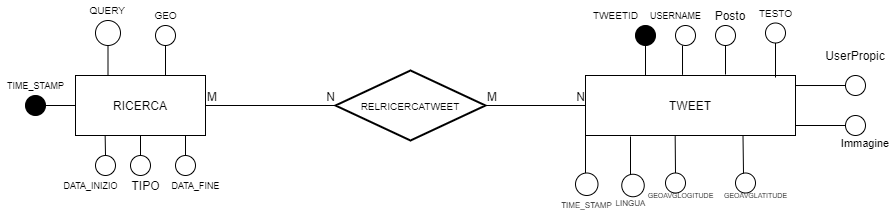

The diagram above was exported from draw.io. Its source (the exported page's mxGraphModel, read from the mxfile embedded in the PNG):
<mxGraphModel dx="1865" dy="491" grid="1" gridSize="10" guides="1" tooltips="1" connect="1" arrows="1" fold="1" page="1" pageScale="1" pageWidth="827" pageHeight="1169" math="0" shadow="0">
  <root>
    <mxCell id="0" />
    <mxCell id="1" parent="0" />
    <mxCell id="FLZZl7nNcRFWIk5bScI1-1" value="RICERCA" style="rounded=0;whiteSpace=wrap;html=1;" parent="1" vertex="1">
      <mxGeometry x="70" y="80" width="130" height="60" as="geometry" />
    </mxCell>
    <mxCell id="FLZZl7nNcRFWIk5bScI1-2" value="&lt;font size=&quot;1&quot;&gt;RELRICERCATWEET&lt;/font&gt;" style="strokeWidth=2;html=1;shape=mxgraph.flowchart.decision;whiteSpace=wrap;" parent="1" vertex="1">
      <mxGeometry x="330" y="75" width="150" height="70" as="geometry" />
    </mxCell>
    <mxCell id="FLZZl7nNcRFWIk5bScI1-3" value="TWEET" style="rounded=0;whiteSpace=wrap;html=1;" parent="1" vertex="1">
      <mxGeometry x="580" y="80" width="210" height="60" as="geometry" />
    </mxCell>
    <mxCell id="FLZZl7nNcRFWIk5bScI1-11" value="" style="endArrow=none;html=1;startArrow=none;entryX=0.228;entryY=0.994;entryDx=0;entryDy=0;entryPerimeter=0;" parent="1" source="FLZZl7nNcRFWIk5bScI1-21" target="FLZZl7nNcRFWIk5bScI1-1" edge="1">
      <mxGeometry width="50" height="50" relative="1" as="geometry">
        <mxPoint x="140" y="190" as="sourcePoint" />
        <mxPoint x="108" y="140" as="targetPoint" />
      </mxGeometry>
    </mxCell>
    <mxCell id="FLZZl7nNcRFWIk5bScI1-12" value="" style="endArrow=none;html=1;startArrow=none;entryX=0;entryY=0.5;entryDx=0;entryDy=0;" parent="1" source="FLZZl7nNcRFWIk5bScI1-19" target="FLZZl7nNcRFWIk5bScI1-1" edge="1">
      <mxGeometry width="50" height="50" relative="1" as="geometry">
        <mxPoint x="103" y="190" as="sourcePoint" />
        <mxPoint x="60" y="108" as="targetPoint" />
      </mxGeometry>
    </mxCell>
    <mxCell id="FLZZl7nNcRFWIk5bScI1-13" value="" style="endArrow=none;html=1;startArrow=none;" parent="1" source="FLZZl7nNcRFWIk5bScI1-24" edge="1">
      <mxGeometry width="50" height="50" relative="1" as="geometry">
        <mxPoint x="180" y="190" as="sourcePoint" />
        <mxPoint x="180" y="140" as="targetPoint" />
      </mxGeometry>
    </mxCell>
    <mxCell id="FLZZl7nNcRFWIk5bScI1-14" value="" style="endArrow=none;html=1;startArrow=none;" parent="1" source="FLZZl7nNcRFWIk5bScI1-17" edge="1">
      <mxGeometry width="50" height="50" relative="1" as="geometry">
        <mxPoint x="160" y="80" as="sourcePoint" />
        <mxPoint x="160" y="40" as="targetPoint" />
      </mxGeometry>
    </mxCell>
    <mxCell id="FLZZl7nNcRFWIk5bScI1-15" value="" style="endArrow=none;html=1;entryX=0.5;entryY=1;entryDx=0;entryDy=0;exitX=0.25;exitY=0;exitDx=0;exitDy=0;" parent="1" source="FLZZl7nNcRFWIk5bScI1-1" target="mk-ljjkhpBP4exZao7xx-1" edge="1">
      <mxGeometry width="50" height="50" relative="1" as="geometry">
        <mxPoint x="120" y="80" as="sourcePoint" />
        <mxPoint x="120" y="50" as="targetPoint" />
      </mxGeometry>
    </mxCell>
    <mxCell id="FLZZl7nNcRFWIk5bScI1-17" value="" style="ellipse;whiteSpace=wrap;html=1;aspect=fixed;" parent="1" vertex="1">
      <mxGeometry x="150" y="30" width="20" height="20" as="geometry" />
    </mxCell>
    <mxCell id="FLZZl7nNcRFWIk5bScI1-18" value="" style="endArrow=none;html=1;" parent="1" target="FLZZl7nNcRFWIk5bScI1-17" edge="1">
      <mxGeometry width="50" height="50" relative="1" as="geometry">
        <mxPoint x="160" y="80" as="sourcePoint" />
        <mxPoint x="160" y="40" as="targetPoint" />
      </mxGeometry>
    </mxCell>
    <mxCell id="FLZZl7nNcRFWIk5bScI1-19" value="" style="ellipse;whiteSpace=wrap;html=1;aspect=fixed;fillColor=#000000;" parent="1" vertex="1">
      <mxGeometry x="20" y="100" width="20" height="20" as="geometry" />
    </mxCell>
    <mxCell id="FLZZl7nNcRFWIk5bScI1-21" value="" style="ellipse;whiteSpace=wrap;html=1;aspect=fixed;" parent="1" vertex="1">
      <mxGeometry x="90" y="160" width="20" height="20" as="geometry" />
    </mxCell>
    <mxCell id="FLZZl7nNcRFWIk5bScI1-24" value="" style="ellipse;whiteSpace=wrap;html=1;aspect=fixed;" parent="1" vertex="1">
      <mxGeometry x="170" y="160" width="20" height="20" as="geometry" />
    </mxCell>
    <mxCell id="FLZZl7nNcRFWIk5bScI1-27" value="" style="endArrow=none;html=1;rounded=0;entryX=0;entryY=0.5;entryDx=0;entryDy=0;entryPerimeter=0;exitX=1;exitY=0.5;exitDx=0;exitDy=0;" parent="1" source="FLZZl7nNcRFWIk5bScI1-1" target="FLZZl7nNcRFWIk5bScI1-2" edge="1">
      <mxGeometry relative="1" as="geometry">
        <mxPoint x="230" y="110" as="sourcePoint" />
        <mxPoint x="300" y="110" as="targetPoint" />
      </mxGeometry>
    </mxCell>
    <mxCell id="FLZZl7nNcRFWIk5bScI1-28" value="M" style="resizable=0;html=1;align=left;verticalAlign=bottom;" parent="FLZZl7nNcRFWIk5bScI1-27" connectable="0" vertex="1">
      <mxGeometry x="-1" relative="1" as="geometry" />
    </mxCell>
    <mxCell id="FLZZl7nNcRFWIk5bScI1-29" value="N" style="resizable=0;html=1;align=right;verticalAlign=bottom;" parent="FLZZl7nNcRFWIk5bScI1-27" connectable="0" vertex="1">
      <mxGeometry x="1" relative="1" as="geometry" />
    </mxCell>
    <mxCell id="FLZZl7nNcRFWIk5bScI1-30" value="" style="endArrow=none;html=1;rounded=0;entryX=0;entryY=0.5;entryDx=0;entryDy=0;exitX=1;exitY=0.5;exitDx=0;exitDy=0;exitPerimeter=0;" parent="1" source="FLZZl7nNcRFWIk5bScI1-2" target="FLZZl7nNcRFWIk5bScI1-3" edge="1">
      <mxGeometry relative="1" as="geometry">
        <mxPoint x="390" y="179.17000000000002" as="sourcePoint" />
        <mxPoint x="550" y="179.17000000000002" as="targetPoint" />
      </mxGeometry>
    </mxCell>
    <mxCell id="FLZZl7nNcRFWIk5bScI1-31" value="M" style="resizable=0;html=1;align=left;verticalAlign=bottom;" parent="FLZZl7nNcRFWIk5bScI1-30" connectable="0" vertex="1">
      <mxGeometry x="-1" relative="1" as="geometry" />
    </mxCell>
    <mxCell id="FLZZl7nNcRFWIk5bScI1-32" value="N" style="resizable=0;html=1;align=right;verticalAlign=bottom;" parent="FLZZl7nNcRFWIk5bScI1-30" connectable="0" vertex="1">
      <mxGeometry x="1" relative="1" as="geometry" />
    </mxCell>
    <mxCell id="FLZZl7nNcRFWIk5bScI1-33" value="" style="endArrow=none;html=1;startArrow=none;" parent="1" source="FLZZl7nNcRFWIk5bScI1-40" edge="1">
      <mxGeometry width="50" height="50" relative="1" as="geometry">
        <mxPoint x="640" y="80" as="sourcePoint" />
        <mxPoint x="640" y="30" as="targetPoint" />
      </mxGeometry>
    </mxCell>
    <mxCell id="FLZZl7nNcRFWIk5bScI1-36" value="" style="endArrow=none;html=1;startArrow=none;entryX=0.427;entryY=1.011;entryDx=0;entryDy=0;entryPerimeter=0;" parent="1" target="FLZZl7nNcRFWIk5bScI1-3" edge="1">
      <mxGeometry width="50" height="50" relative="1" as="geometry">
        <mxPoint x="670" y="178" as="sourcePoint" />
        <mxPoint x="675.1935483870966" y="140" as="targetPoint" />
      </mxGeometry>
    </mxCell>
    <mxCell id="FLZZl7nNcRFWIk5bScI1-37" value="" style="endArrow=none;html=1;startArrow=none;entryX=0;entryY=1;entryDx=0;entryDy=0;" parent="1" target="FLZZl7nNcRFWIk5bScI1-3" edge="1">
      <mxGeometry width="50" height="50" relative="1" as="geometry">
        <mxPoint x="580" y="181" as="sourcePoint" />
        <mxPoint x="606" y="140" as="targetPoint" />
      </mxGeometry>
    </mxCell>
    <mxCell id="FLZZl7nNcRFWIk5bScI1-39" value="" style="endArrow=none;html=1;startArrow=none;" parent="1" edge="1">
      <mxGeometry width="50" height="50" relative="1" as="geometry">
        <mxPoint x="625" y="180" as="sourcePoint" />
        <mxPoint x="625" y="141" as="targetPoint" />
      </mxGeometry>
    </mxCell>
    <mxCell id="FLZZl7nNcRFWIk5bScI1-40" value="" style="ellipse;whiteSpace=wrap;html=1;aspect=fixed;labelBackgroundColor=#000000;fillColor=#00000;" parent="1" vertex="1">
      <mxGeometry x="630" y="30" width="20" height="20" as="geometry" />
    </mxCell>
    <mxCell id="FLZZl7nNcRFWIk5bScI1-41" value="" style="endArrow=none;html=1;" parent="1" target="FLZZl7nNcRFWIk5bScI1-40" edge="1">
      <mxGeometry width="50" height="50" relative="1" as="geometry">
        <mxPoint x="640" y="79.99999999999994" as="sourcePoint" />
        <mxPoint x="640" y="30" as="targetPoint" />
      </mxGeometry>
    </mxCell>
    <mxCell id="FLZZl7nNcRFWIk5bScI1-42" value="" style="ellipse;whiteSpace=wrap;html=1;aspect=fixed;" parent="1" vertex="1">
      <mxGeometry x="670" y="30" width="20" height="20" as="geometry" />
    </mxCell>
    <mxCell id="FLZZl7nNcRFWIk5bScI1-43" value="" style="endArrow=none;html=1;exitX=0.462;exitY=-0.011;exitDx=0;exitDy=0;exitPerimeter=0;" parent="1" source="FLZZl7nNcRFWIk5bScI1-3" edge="1">
      <mxGeometry width="50" height="50" relative="1" as="geometry">
        <mxPoint x="670" y="79.99999999999994" as="sourcePoint" />
        <mxPoint x="677" y="50" as="targetPoint" />
      </mxGeometry>
    </mxCell>
    <mxCell id="FLZZl7nNcRFWIk5bScI1-44" value="" style="ellipse;whiteSpace=wrap;html=1;aspect=fixed;" parent="1" vertex="1">
      <mxGeometry x="760" y="27.5" width="20" height="20" as="geometry" />
    </mxCell>
    <mxCell id="FLZZl7nNcRFWIk5bScI1-45" value="" style="endArrow=none;html=1;" parent="1" target="FLZZl7nNcRFWIk5bScI1-44" edge="1">
      <mxGeometry width="50" height="50" relative="1" as="geometry">
        <mxPoint x="770" y="82" as="sourcePoint" />
        <mxPoint x="700" y="30" as="targetPoint" />
      </mxGeometry>
    </mxCell>
    <mxCell id="FLZZl7nNcRFWIk5bScI1-46" value="" style="ellipse;whiteSpace=wrap;html=1;aspect=fixed;" parent="1" vertex="1">
      <mxGeometry x="570" y="177.5" width="22.5" height="22.5" as="geometry" />
    </mxCell>
    <mxCell id="FLZZl7nNcRFWIk5bScI1-49" value="" style="ellipse;whiteSpace=wrap;html=1;aspect=fixed;" parent="1" vertex="1">
      <mxGeometry x="730" y="177.5" width="20" height="20" as="geometry" />
    </mxCell>
    <mxCell id="FLZZl7nNcRFWIk5bScI1-50" value="" style="endArrow=none;html=1;exitX=0.75;exitY=1;exitDx=0;exitDy=0;" parent="1" source="FLZZl7nNcRFWIk5bScI1-3" edge="1">
      <mxGeometry width="50" height="50" relative="1" as="geometry">
        <mxPoint x="710" y="140" as="sourcePoint" />
        <mxPoint x="738" y="178" as="targetPoint" />
      </mxGeometry>
    </mxCell>
    <mxCell id="FLZZl7nNcRFWIk5bScI1-51" value="" style="ellipse;whiteSpace=wrap;html=1;aspect=fixed;" parent="1" vertex="1">
      <mxGeometry x="616.25" y="178.75" width="22.5" height="22.5" as="geometry" />
    </mxCell>
    <mxCell id="FLZZl7nNcRFWIk5bScI1-53" value="" style="ellipse;whiteSpace=wrap;html=1;aspect=fixed;" parent="1" vertex="1">
      <mxGeometry x="660" y="177.5" width="20" height="20" as="geometry" />
    </mxCell>
    <mxCell id="FLZZl7nNcRFWIk5bScI1-55" value="TWEETID" style="text;html=1;align=center;verticalAlign=middle;resizable=0;points=[];autosize=1;strokeColor=none;fontSize=10;" parent="1" vertex="1">
      <mxGeometry x="580" y="10" width="60" height="20" as="geometry" />
    </mxCell>
    <mxCell id="FLZZl7nNcRFWIk5bScI1-56" value="USERNAME" style="text;html=1;align=center;verticalAlign=middle;resizable=0;points=[];autosize=1;strokeColor=none;fontSize=9;" parent="1" vertex="1">
      <mxGeometry x="635" y="10" width="70" height="20" as="geometry" />
    </mxCell>
    <mxCell id="FLZZl7nNcRFWIk5bScI1-57" value="TESTO" style="text;html=1;align=center;verticalAlign=middle;resizable=0;points=[];autosize=1;strokeColor=none;fontSize=10;" parent="1" vertex="1">
      <mxGeometry x="745" y="7.5" width="50" height="20" as="geometry" />
    </mxCell>
    <mxCell id="FLZZl7nNcRFWIk5bScI1-58" value="GEOAVGLATITUDE" style="text;html=1;align=center;verticalAlign=middle;resizable=0;points=[];autosize=1;strokeColor=none;fontSize=7;" parent="1" vertex="1">
      <mxGeometry x="710" y="195" width="80" height="10" as="geometry" />
    </mxCell>
    <mxCell id="FLZZl7nNcRFWIk5bScI1-59" value="GEOAVGLOGITUDE" style="text;html=1;align=center;verticalAlign=middle;resizable=0;points=[];autosize=1;strokeColor=none;fontSize=7;" parent="1" vertex="1">
      <mxGeometry x="635" y="195" width="80" height="10" as="geometry" />
    </mxCell>
    <mxCell id="FLZZl7nNcRFWIk5bScI1-60" value="LINGUA" style="text;html=1;align=center;verticalAlign=middle;resizable=0;points=[];autosize=1;strokeColor=none;fontSize=8;" parent="1" vertex="1">
      <mxGeometry x="600" y="197.5" width="50" height="20" as="geometry" />
    </mxCell>
    <mxCell id="FLZZl7nNcRFWIk5bScI1-61" value="TIME_STAMP" style="text;html=1;align=center;verticalAlign=middle;resizable=0;points=[];autosize=1;strokeColor=none;fontSize=8;" parent="1" vertex="1">
      <mxGeometry x="546.25" y="200" width="70" height="20" as="geometry" />
    </mxCell>
    <mxCell id="FLZZl7nNcRFWIk5bScI1-62" value="&lt;font size=&quot;1&quot;&gt;QUERY&amp;nbsp;&lt;/font&gt;" style="text;html=1;align=center;verticalAlign=middle;resizable=0;points=[];autosize=1;strokeColor=none;fontSize=8;" parent="1" vertex="1">
      <mxGeometry x="77.5" y="5" width="50" height="20" as="geometry" />
    </mxCell>
    <mxCell id="FLZZl7nNcRFWIk5bScI1-63" value="&lt;font style=&quot;font-size: 10px&quot;&gt;GEO&lt;/font&gt;" style="text;html=1;align=center;verticalAlign=middle;resizable=0;points=[];autosize=1;strokeColor=none;fontSize=8;" parent="1" vertex="1">
      <mxGeometry x="140" y="10" width="40" height="20" as="geometry" />
    </mxCell>
    <mxCell id="FLZZl7nNcRFWIk5bScI1-65" value="&lt;font style=&quot;font-size: 9px;&quot;&gt;TIME_STAMP&lt;/font&gt;" style="text;html=1;align=center;verticalAlign=middle;resizable=0;points=[];autosize=1;strokeColor=none;fontSize=9;" parent="1" vertex="1">
      <mxGeometry x="-5" y="80" width="70" height="20" as="geometry" />
    </mxCell>
    <mxCell id="FLZZl7nNcRFWIk5bScI1-67" value="DATA_INIZIO" style="text;html=1;align=center;verticalAlign=middle;resizable=0;points=[];autosize=1;strokeColor=none;fontSize=9;" parent="1" vertex="1">
      <mxGeometry x="50" y="180" width="70" height="20" as="geometry" />
    </mxCell>
    <mxCell id="FLZZl7nNcRFWIk5bScI1-68" value="DATA_FINE" style="text;html=1;align=center;verticalAlign=middle;resizable=0;points=[];autosize=1;strokeColor=none;fontSize=9;" parent="1" vertex="1">
      <mxGeometry x="160" y="180" width="60" height="20" as="geometry" />
    </mxCell>
    <mxCell id="JBqjExKj-IGzkDGkUKB0-1" value="" style="endArrow=none;html=1;exitX=0.5;exitY=1;exitDx=0;exitDy=0;" parent="1" source="FLZZl7nNcRFWIk5bScI1-1" target="JBqjExKj-IGzkDGkUKB0-2" edge="1">
      <mxGeometry width="50" height="50" relative="1" as="geometry">
        <mxPoint x="360" y="270" as="sourcePoint" />
        <mxPoint x="135" y="180" as="targetPoint" />
      </mxGeometry>
    </mxCell>
    <mxCell id="JBqjExKj-IGzkDGkUKB0-2" value="" style="ellipse;whiteSpace=wrap;html=1;aspect=fixed;" parent="1" vertex="1">
      <mxGeometry x="125" y="160" width="20" height="20" as="geometry" />
    </mxCell>
    <mxCell id="JBqjExKj-IGzkDGkUKB0-3" value="TIPO" style="text;html=1;align=center;verticalAlign=middle;resizable=0;points=[];autosize=1;strokeColor=none;" parent="1" vertex="1">
      <mxGeometry x="120" y="180" width="40" height="20" as="geometry" />
    </mxCell>
    <mxCell id="mk-ljjkhpBP4exZao7xx-1" value="" style="ellipse;whiteSpace=wrap;html=1;aspect=fixed;fillColor=#FFFFFF;" parent="1" vertex="1">
      <mxGeometry x="90" y="25" width="25" height="25" as="geometry" />
    </mxCell>
    <mxCell id="mk-ljjkhpBP4exZao7xx-4" value="" style="ellipse;whiteSpace=wrap;html=1;aspect=fixed;strokeColor=#000000;fillColor=#FFFFFF;" parent="1" vertex="1">
      <mxGeometry x="840" y="80" width="20" height="20" as="geometry" />
    </mxCell>
    <mxCell id="mk-ljjkhpBP4exZao7xx-9" value="" style="endArrow=none;html=1;entryX=0;entryY=0.5;entryDx=0;entryDy=0;exitX=1;exitY=0.167;exitDx=0;exitDy=0;exitPerimeter=0;" parent="1" source="FLZZl7nNcRFWIk5bScI1-3" target="mk-ljjkhpBP4exZao7xx-4" edge="1">
      <mxGeometry width="50" height="50" relative="1" as="geometry">
        <mxPoint x="790" y="97.5" as="sourcePoint" />
        <mxPoint x="840" y="47.5" as="targetPoint" />
      </mxGeometry>
    </mxCell>
    <mxCell id="mk-ljjkhpBP4exZao7xx-10" value="UserPropic" style="text;html=1;strokeColor=none;fillColor=none;align=center;verticalAlign=middle;whiteSpace=wrap;rounded=0;" parent="1" vertex="1">
      <mxGeometry x="830" y="50" width="40" height="20" as="geometry" />
    </mxCell>
    <mxCell id="mk-ljjkhpBP4exZao7xx-11" value="" style="endArrow=none;html=1;fontSize=9;" parent="1" target="mk-ljjkhpBP4exZao7xx-12" edge="1">
      <mxGeometry width="50" height="50" relative="1" as="geometry">
        <mxPoint x="790" y="130" as="sourcePoint" />
        <mxPoint x="840" y="125" as="targetPoint" />
      </mxGeometry>
    </mxCell>
    <mxCell id="mk-ljjkhpBP4exZao7xx-12" value="" style="ellipse;whiteSpace=wrap;html=1;aspect=fixed;fontSize=9;strokeColor=#000000;fillColor=#FFFFFF;" parent="1" vertex="1">
      <mxGeometry x="840" y="120" width="20" height="20" as="geometry" />
    </mxCell>
    <mxCell id="mk-ljjkhpBP4exZao7xx-13" value="&lt;font style=&quot;font-size: 11px&quot;&gt;Immagine&lt;/font&gt;" style="text;html=1;strokeColor=none;fillColor=none;align=center;verticalAlign=middle;whiteSpace=wrap;rounded=0;fontSize=9;" parent="1" vertex="1">
      <mxGeometry x="840" y="137.5" width="40" height="20" as="geometry" />
    </mxCell>
    <mxCell id="mk-ljjkhpBP4exZao7xx-23" value="" style="endArrow=none;html=1;fontSize=7;" parent="1" target="mk-ljjkhpBP4exZao7xx-24" edge="1">
      <mxGeometry width="50" height="50" relative="1" as="geometry">
        <mxPoint x="720" y="79" as="sourcePoint" />
        <mxPoint x="730" y="50" as="targetPoint" />
      </mxGeometry>
    </mxCell>
    <mxCell id="mk-ljjkhpBP4exZao7xx-24" value="" style="ellipse;whiteSpace=wrap;html=1;aspect=fixed;fontSize=7;strokeColor=#000000;fillColor=#FFFFFF;" parent="1" vertex="1">
      <mxGeometry x="710" y="30" width="20" height="20" as="geometry" />
    </mxCell>
    <mxCell id="mk-ljjkhpBP4exZao7xx-25" value="Posto" style="text;html=1;strokeColor=none;fillColor=none;align=center;verticalAlign=middle;whiteSpace=wrap;rounded=0;fontSize=12;" parent="1" vertex="1">
      <mxGeometry x="705" y="10" width="40" height="20" as="geometry" />
    </mxCell>
  </root>
</mxGraphModel>